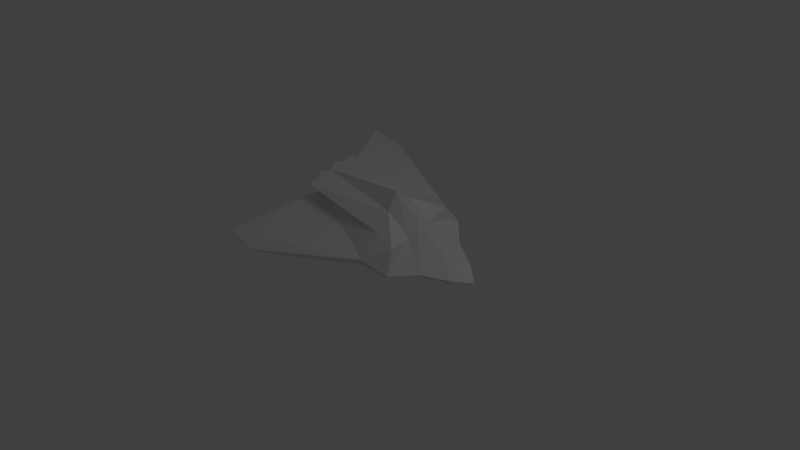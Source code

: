 # Source: kspacer_o1.blend  (saved by Blender 2.59.0; exported with 4.5.12 LTS)
import bpy
from mathutils import Matrix  # noqa: F401  (used for matrix-valued properties, if any)

bpy.ops.wm.read_factory_settings(use_empty=True)
scene = bpy.context.scene
scene.name = 'Scene'

# ---- collections
col_collection_1 = bpy.data.collections.new('Collection 1'); scene.collection.children.link(col_collection_1)

# ---- materials (node trees are filled in below, after node groups)
mat_material = bpy.data.materials.new('Material')
mat_material.alpha_threshold = 0.0
mat_material.use_transparent_shadow = False
mat_material.preview_render_type = 'FLAT'
mat_material.roughness = 0.5
mat_material.line_color = (0.0, 0.0, 0.0, 1.0)

# ---- material node trees

# ---- world
world_world = bpy.data.worlds.new('World'); scene.world = world_world
world_world.color = (0.05088, 0.05088, 0.05088)
world_world.use_sun_shadow = False
world_world.sun_shadow_jitter_overblur = 0.0
world_world.cycles.sampling_method = 'MANUAL'
world_world.cycles.sample_map_resolution = 256

# ---- cameras
cam_camera = bpy.data.cameras.new('Camera')
cam_camera.clip_end = 100.0
cam_camera.lens = 35.0
cam_camera.ortho_scale = 7.314
cam_camera.dof.focus_distance = 0.0
cam_camera.dof.aperture_fstop = 128.0

# ---- lights
light_lamp = bpy.data.lights.new('Lamp', 'POINT')
light_lamp.transmission_factor = 0.0
light_lamp.cutoff_distance = 30.0
light_lamp.energy = 100.0
light_lamp.shadow_buffer_clip_start = 1.001
light_lamp.shadow_soft_size = 1.0
light_lamp.shadow_maximum_resolution = 0.006
light_lamp.use_absolute_resolution = True
light_lamp.cycles.use_multiple_importance_sampling = False

# ---- meshes
me_cube = bpy.data.meshes.new('Cube')
me_cube.from_pydata([(-0.6314, 0.0, 0.2478), (-0.6313, 0.0, 0.2768), (-0.6312, -0.03348, 0.3015), (-0.6312, 0.03348, 0.3015), (-0.6311, -0.0581, 0.3179), (-0.6311, 0.0581, 0.3179), (-0.6311, -0.08715, 0.3237), (-0.6311, 0.08715, 0.3237), (-0.6311, -0.1162, 0.3179), (-0.6311, 0.1162, 0.3179), (-0.6312, -0.1408, 0.3015), (-0.6312, 0.1408, 0.3015), (-0.6313, -0.1573, 0.2768), (-0.6313, 0.1573, 0.2768), (-0.6314, -0.1631, 0.2478), (-0.6314, 0.1631, 0.2478), (-0.6315, -0.1573, 0.2187), (-0.6315, 0.1573, 0.2187), (-0.6316, -0.1408, 0.1941), (-0.6316, 0.1408, 0.1941), (-0.6316, -0.1162, 0.1777), (-0.6316, 0.1162, 0.1777), (-0.6317, -0.08715, 0.1719), (-0.6317, 0.08715, 0.1719), (-0.6316, -0.0581, 0.1777), (-0.6316, 0.0581, 0.1777), (-0.6316, -0.03348, 0.1941), (-0.6316, 0.03348, 0.1941), (-0.6315, 0.0, 0.2187), (-0.6678, 0.0, 0.2483), (-0.6679, 0.0, 0.2192), (-0.668, -0.03348, 0.1946), (-0.668, 0.03348, 0.1946), (-0.668, -0.0581, 0.1781), (-0.668, 0.0581, 0.1781), (-0.6681, -0.08715, 0.1724), (-0.6681, 0.08715, 0.1724), (-0.668, -0.1162, 0.1781), (-0.668, 0.1162, 0.1781), (-0.668, -0.1408, 0.1946), (-0.668, 0.1408, 0.1946), (-0.6679, -0.1573, 0.2192), (-0.6679, 0.1573, 0.2192), (-0.6678, -0.1631, 0.2483), (-0.6678, 0.1631, 0.2483), (-0.6677, -0.1573, 0.2773), (-0.6677, 0.1573, 0.2773), (-0.6676, -0.1408, 0.3019), (-0.6676, 0.1408, 0.3019), (-0.6675, -0.1162, 0.3184), (-0.6675, 0.1162, 0.3184), (-0.6675, -0.08715, 0.3242), (-0.6675, 0.08715, 0.3242), (-0.6675, -0.0581, 0.3184), (-0.6675, 0.0581, 0.3184), (-0.6676, -0.03348, 0.3019), (-0.6676, 0.03348, 0.3019), (-0.6677, 0.0, 0.2773), (-0.6335, -0.08472, 0.2491), (-0.6335, 0.08472, 0.2491), (-0.6335, -0.08452, 0.2481), (-0.6335, 0.08452, 0.2481), (-0.6335, -0.08529, 0.25), (-0.6335, 0.08529, 0.25), (-0.6335, -0.08614, 0.2506), (-0.6335, 0.08614, 0.2506), (-0.6335, -0.08715, 0.2508), (-0.6335, 0.08715, 0.2508), (-0.6335, -0.08816, 0.2506), (-0.6335, 0.08816, 0.2506), (-0.6335, -0.08901, 0.25), (-0.6335, 0.08901, 0.25), (-0.6335, -0.08958, 0.2491), (-0.6335, 0.08958, 0.2491), (-0.6335, -0.08978, 0.2481), (-0.6335, 0.08978, 0.2481), (-0.6335, -0.08958, 0.2471), (-0.6335, 0.08958, 0.2471), (-0.6335, -0.08901, 0.2463), (-0.6335, 0.08901, 0.2463), (-0.6335, -0.08816, 0.2457), (-0.6335, 0.08816, 0.2457), (-0.6335, -0.08715, 0.2455), (-0.6335, 0.08715, 0.2455), (-0.6335, -0.08614, 0.2457), (-0.6335, 0.08614, 0.2457), (-0.6335, -0.08529, 0.2463), (-0.6335, 0.08529, 0.2463), (-0.6335, -0.08472, 0.2471), (-0.6335, 0.08472, 0.2471), (0.3427, 0.0, 0.114), (0.3427, -0.4873, 0.114), (0.3427, 0.4873, 0.114), (-0.6242, -0.154, 0.114), (-0.6242, 0.154, 0.114), (-0.6242, 0.0, 0.114), (0.3427, 0.0, 0.6614), (0.3427, -0.1165, 0.4996), (0.3427, 0.1165, 0.4996), (-0.6242, -0.2682, 0.3299), (-0.6242, 0.2682, 0.3299), (-0.6242, 0.0, 0.3291), (0.8819, 0.0, 0.2409), (0.6114, -0.4405, 0.1271), (0.6114, 0.4405, 0.1271), (0.6114, -0.4405, 0.114), (0.6114, 0.4405, 0.114), (0.8194, 0.0, 0.114), (0.3427, -0.4873, 0.1818), (0.3427, 0.4873, 0.1818), (-0.6242, -0.154, 0.1682), (-0.6242, 0.154, 0.1682), (-1.134, -0.9672, -0.09556), (-1.134, 0.9672, -0.09556), (-0.754, -0.9672, -0.09556), (-0.754, 0.9672, -0.09556), (-1.134, -0.9672, -0.1202), (-1.134, 0.9672, -0.1202), (-0.754, -0.9672, -0.1202), (-0.754, 0.9672, -0.1202), (0.5811, -0.3232, 0.3629), (0.5811, 0.3232, 0.3629), (0.8194, -0.2434, 0.1418), (0.8194, 0.2434, 0.1418), (0.5811, 0.0, 0.4624), (0.5811, -0.1248, 0.3433), (0.5811, 0.1248, 0.3433), (0.8194, -0.2434, 0.114), (0.8194, 0.2434, 0.114), (1.066, -0.1223, 0.1494), (1.066, 0.1223, 0.1494), (1.066, -0.1223, 0.114), (1.066, 0.1223, 0.114), (1.216, 0.0, 0.114), (1.217, 0.0, 0.133), (-0.6242, 0.0, 0.1684), (0.3427, -0.2807, 0.3746), (0.3427, 0.2807, 0.3746)], [], [(28, 0, 29, 30), (28, 26, 31, 30), (32, 27, 28, 30), (26, 24, 33, 31), (34, 25, 27, 32), (24, 22, 35, 33), (36, 23, 25, 34), (22, 20, 37, 35), (38, 21, 23, 36), (20, 18, 39, 37), (40, 19, 21, 38), (18, 16, 41, 39), (42, 17, 19, 40), (16, 14, 43, 41), (44, 15, 17, 42), (14, 12, 45, 43), (46, 13, 15, 44), (12, 10, 47, 45), (48, 11, 13, 46), (10, 8, 49, 47), (50, 9, 11, 48), (8, 6, 51, 49), (52, 7, 9, 50), (6, 4, 53, 51), (54, 5, 7, 52), (4, 2, 55, 53), (56, 3, 5, 54), (2, 1, 57, 55), (57, 1, 3, 56), (1, 0, 29, 57), (57, 29, 60, 58), (61, 29, 57, 59), (55, 57, 58, 62), (59, 57, 56, 63), (53, 55, 62, 64), (63, 56, 54, 65), (51, 53, 64, 66), (65, 54, 52, 67), (49, 51, 66, 68), (67, 52, 50, 69), (47, 49, 68, 70), (69, 50, 48, 71), (45, 47, 70, 72), (71, 48, 46, 73), (43, 45, 72, 74), (73, 46, 44, 75), (41, 43, 74, 76), (75, 44, 42, 77), (39, 41, 76, 78), (77, 42, 40, 79), (37, 39, 78, 80), (79, 40, 38, 81), (35, 37, 80, 82), (81, 38, 36, 83), (33, 35, 82, 84), (83, 36, 34, 85), (31, 33, 84, 86), (85, 34, 32, 87), (30, 31, 86, 88), (87, 32, 30, 89), (30, 29, 60, 88), (61, 29, 30, 89), (90, 91, 93, 95), (94, 92, 90, 95), (108, 110, 112, 114), (113, 111, 109, 115), (110, 93, 116, 112), (117, 94, 111, 113), (91, 108, 114, 118), (115, 109, 92, 119), (93, 91, 118, 116), (119, 92, 94, 117), (118, 114, 112, 116), (113, 115, 119, 117), (97, 101, 99), (100, 101, 98), (97, 96, 101), (101, 96, 98), (97, 120, 125), (126, 121, 98), (96, 97, 125, 124), (126, 98, 96, 124), (125, 120, 103, 122), (104, 121, 126, 123), (124, 125, 122, 102), (123, 126, 124, 102), (103, 120, 108), (109, 121, 104), (91, 90, 127), (128, 90, 92), (127, 90, 107), (107, 90, 128), (127, 105, 91), (92, 106, 128), (122, 127, 131, 129), (132, 128, 123, 130), (127, 107, 133, 131), (133, 107, 128, 132), (102, 122, 129, 134), (130, 123, 102, 134), (134, 129, 131, 133), (132, 130, 134, 133), (110, 99, 101, 135), (101, 100, 111, 135), (93, 110, 135, 95), (135, 111, 94, 95), (136, 99, 110), (111, 100, 137), (108, 136, 110), (111, 137, 109), (136, 97, 99), (100, 98, 137), (97, 136, 120), (121, 137, 98), (136, 108, 120), (121, 109, 137), (103, 108, 91, 105), (92, 109, 104, 106), (103, 105, 127, 122), (128, 106, 104, 123)])
_uv = me_cube.uv_layers.new(name='UVTex')
_uv.uv.foreach_set('vector', [0.9122, 0.8615, 0.9012, 0.8618, 0.9013, 0.8477, 0.9122, 0.8474, 0.9042, 0.8384, 0.9042, 0.8311, 0.9184, 0.8311, 0.9183, 0.8384, 0.9184, 0.8311, 0.9042, 0.8311, 0.9042, 0.8384, 0.9183, 0.8384, 0.9042, 0.8311, 0.9043, 0.821, 0.9184, 0.821, 0.9184, 0.8311, 0.9184, 0.821, 0.9043, 0.821, 0.9042, 0.8311, 0.9184, 0.8311, 0.9043, 0.821, 0.9043, 0.8095, 0.9184, 0.8095, 0.9184, 0.821, 0.9184, 0.8095, 0.9043, 0.8095, 0.9043, 0.821, 0.9184, 0.821, 0.9043, 0.8095, 0.9043, 0.7985, 0.9184, 0.7985, 0.9184, 0.8095, 0.9184, 0.7985, 0.9043, 0.7985, 0.9043, 0.8095, 0.9184, 0.8095, 0.9043, 0.7985, 0.9042, 0.7896, 0.9184, 0.7896, 0.9184, 0.7985, 0.9184, 0.7896, 0.9042, 0.7896, 0.9043, 0.7985, 0.9184, 0.7985, 0.8609, 0.8804, 0.8615, 0.8701, 0.8755, 0.8699, 0.875, 0.8801, 0.8755, 0.8699, 0.8615, 0.8701, 0.8609, 0.8804, 0.875, 0.8801, 0.8615, 0.8701, 0.8615, 0.8587, 0.8755, 0.8584, 0.8755, 0.8699, 0.8755, 0.8584, 0.8615, 0.8587, 0.8615, 0.8701, 0.8755, 0.8699, 0.8615, 0.8587, 0.861, 0.8477, 0.875, 0.8474, 0.8755, 0.8584, 0.875, 0.8474, 0.861, 0.8477, 0.8615, 0.8587, 0.8755, 0.8584, 0.8468, 0.8892, 0.8465, 0.8796, 0.8606, 0.8795, 0.8609, 0.8892, 0.8606, 0.8795, 0.8465, 0.8796, 0.8468, 0.8892, 0.8609, 0.8892, 0.8465, 0.8796, 0.8464, 0.8682, 0.8605, 0.8682, 0.8606, 0.8795, 0.8605, 0.8682, 0.8464, 0.8682, 0.8465, 0.8796, 0.8606, 0.8795, 0.8464, 0.8682, 0.8465, 0.857, 0.8606, 0.8569, 0.8605, 0.8682, 0.8606, 0.8569, 0.8465, 0.857, 0.8464, 0.8682, 0.8605, 0.8682, 0.8465, 0.857, 0.8468, 0.8475, 0.8609, 0.8474, 0.8606, 0.8569, 0.8609, 0.8474, 0.8468, 0.8475, 0.8465, 0.857, 0.8606, 0.8569, 0.8897, 0.8475, 0.8897, 0.8571, 0.8755, 0.857, 0.8755, 0.8474, 0.8755, 0.857, 0.8897, 0.8571, 0.8897, 0.8475, 0.8755, 0.8474, 0.8897, 0.8571, 0.8897, 0.8684, 0.8755, 0.8683, 0.8755, 0.857, 0.8755, 0.8683, 0.8897, 0.8684, 0.8897, 0.8571, 0.8755, 0.857, 0.8897, 0.8684, 0.8897, 0.8797, 0.8755, 0.8796, 0.8755, 0.8683, 0.8464, 0.8243, 0.8464, 0.8127, 0.8735, 0.8181, 0.8735, 0.8185, 0.8735, 0.8181, 0.8464, 0.8127, 0.8464, 0.8243, 0.8735, 0.8185, 0.8507, 0.8349, 0.8464, 0.8243, 0.8735, 0.8185, 0.8737, 0.8188, 0.8735, 0.8185, 0.8464, 0.8243, 0.8507, 0.8349, 0.8737, 0.8188, 0.8589, 0.843, 0.8507, 0.8349, 0.8737, 0.8188, 0.8739, 0.8191, 0.8737, 0.8188, 0.8507, 0.8349, 0.8589, 0.843, 0.8739, 0.8191, 0.8695, 0.8474, 0.8589, 0.843, 0.8739, 0.8191, 0.8743, 0.8193, 0.8739, 0.8191, 0.8589, 0.843, 0.8695, 0.8474, 0.8743, 0.8193, 0.881, 0.8474, 0.8695, 0.8474, 0.8743, 0.8193, 0.8747, 0.8193, 0.8743, 0.8193, 0.8695, 0.8474, 0.881, 0.8474, 0.8747, 0.8193, 0.8916, 0.843, 0.881, 0.8474, 0.8747, 0.8193, 0.8751, 0.8191, 0.8747, 0.8193, 0.881, 0.8474, 0.8916, 0.843, 0.8751, 0.8191, 0.8997, 0.8349, 0.8916, 0.843, 0.8751, 0.8191, 0.8754, 0.8188, 0.8751, 0.8191, 0.8916, 0.843, 0.8997, 0.8349, 0.8754, 0.8188, 0.9041, 0.8242, 0.8997, 0.8349, 0.8754, 0.8188, 0.8755, 0.8185, 0.8754, 0.8188, 0.8997, 0.8349, 0.9041, 0.8242, 0.8755, 0.8185, 0.9042, 0.8127, 0.9041, 0.8242, 0.8755, 0.8185, 0.8755, 0.8181, 0.8755, 0.8185, 0.9041, 0.8242, 0.9042, 0.8127, 0.8755, 0.8181, 0.8998, 0.8021, 0.9042, 0.8127, 0.8755, 0.8181, 0.8754, 0.8177, 0.8755, 0.8181, 0.9042, 0.8127, 0.8998, 0.8021, 0.8754, 0.8177, 0.8916, 0.794, 0.8998, 0.8021, 0.8754, 0.8177, 0.8751, 0.8174, 0.8754, 0.8177, 0.8998, 0.8021, 0.8916, 0.794, 0.8751, 0.8174, 0.881, 0.7896, 0.8916, 0.794, 0.8751, 0.8174, 0.8747, 0.8173, 0.8751, 0.8174, 0.8916, 0.794, 0.881, 0.7896, 0.8747, 0.8173, 0.8695, 0.7896, 0.881, 0.7896, 0.8747, 0.8173, 0.8743, 0.8173, 0.8747, 0.8173, 0.881, 0.7896, 0.8695, 0.7896, 0.8743, 0.8173, 0.8589, 0.794, 0.8695, 0.7896, 0.8743, 0.8173, 0.8739, 0.8174, 0.8743, 0.8173, 0.8695, 0.7896, 0.8589, 0.794, 0.8739, 0.8174, 0.8508, 0.8021, 0.8589, 0.794, 0.8739, 0.8174, 0.8737, 0.8177, 0.8739, 0.8174, 0.8589, 0.794, 0.8508, 0.8021, 0.8737, 0.8177, 0.8897, 0.8474, 0.9012, 0.8474, 0.8957, 0.8784, 0.8953, 0.8784, 0.8957, 0.8784, 0.9012, 0.8474, 0.8897, 0.8474, 0.8953, 0.8784, 0.5234, 0.3153, 0.6987, 0.3854, 0.4392, 0.6864, 0.3837, 0.6642, 0.4392, 0.6864, 0.6987, 0.3854, 0.5234, 0.3153, 0.3837, 0.6642, 0.3514, 0.6126, 0.09706, 0.3094, 0.3259, -8.142e-06, 0.3831, 0.136, 0.3259, -8.142e-06, 0.09706, 0.3094, 0.3514, 0.6126, 0.3831, 0.136, 0.8805, 0.344, 0.86, 0.3392, 0.8464, -8.142e-06, 0.8557, 0.002175, 0.8464, -8.142e-06, 0.86, 0.3392, 0.8805, 0.344, 0.8557, 0.002175, 0.8036, 0.5965, 0.7775, 0.5985, 0.8369, 0.147, 0.8464, 0.1463, 0.8369, 0.147, 0.7775, 0.5985, 0.8036, 0.5965, 0.8464, 0.1463, 0.4392, 0.6864, 0.6987, 0.3854, 0.7205, 0.8537, 0.6656, 0.9907, 0.7205, 0.8537, 0.6987, 0.3854, 0.4392, 0.6864, 0.6656, 0.9907, 0.8464, 0.1463, 0.8369, 0.147, 0.8281, 0.0006917, 0.8375, -8.142e-06, 0.8281, 0.0006917, 0.8369, 0.147, 0.8464, 0.1463, 0.8375, -8.142e-06, 0.1852, 0.6853, 0.02426, 0.3417, 0.113, 0.3064, 0.113, 0.3064, 0.02426, 0.3417, 0.1852, 0.6853, 0.1852, 0.6853, 0.1245, 0.7128, 0.02426, 0.3417, 0.02426, 0.3417, 0.1245, 0.7128, 0.1852, 0.6853, 0.1852, 0.6853, 0.3083, 0.7331, 0.2451, 0.7578, 0.2451, 0.7578, 0.3083, 0.7331, 0.1852, 0.6853, 0.1245, 0.7128, 0.1852, 0.6853, 0.2451, 0.7578, 0.1874, 0.7832, 0.2451, 0.7578, 0.1852, 0.6853, 0.1245, 0.7128, 0.1874, 0.7832, 0.2451, 0.7578, 0.3083, 0.7331, 0.3837, 0.7109, 0.3477, 0.8125, 0.3837, 0.7109, 0.3083, 0.7331, 0.2451, 0.7578, 0.3477, 0.8125, 0.1874, 0.7832, 0.2451, 0.7578, 0.3477, 0.8125, 0.2627, 0.8744, 0.3477, 0.8125, 0.2451, 0.7578, 0.1874, 0.7832, 0.2627, 0.8744, 0.8069, 0.7025, 0.7207, 0.7026, 0.7775, 0.5985, 0.7775, 0.5985, 0.7207, 0.7026, 0.8069, 0.7025, 0.6987, 0.3854, 0.5234, 0.3153, 0.68, 0.1783, 0.68, 0.1783, 0.5234, 0.3153, 0.6987, 0.3854, 0.68, 0.1783, 0.5234, 0.3153, 0.5923, 0.1432, 0.5923, 0.1432, 0.5234, 0.3153, 0.68, 0.1783, 0.68, 0.1783, 0.7207, 0.2817, 0.6987, 0.3854, 0.6987, 0.3854, 0.7207, 0.2817, 0.68, 0.1783, 0.8151, 0.7917, 0.8258, 0.7909, 0.8371, 0.8911, 0.8235, 0.8921, 0.8371, 0.8911, 0.8258, 0.7909, 0.8151, 0.7917, 0.8235, 0.8921, 0.68, 0.1783, 0.5923, 0.1432, 0.6499, -8.142e-06, 0.6721, 0.07195, 0.6499, -8.142e-06, 0.5923, 0.1432, 0.68, 0.1783, 0.6721, 0.07195, 0.2627, 0.8744, 0.3477, 0.8125, 0.3435, 0.9172, 0.3279, 0.9862, 0.3435, 0.9172, 0.3477, 0.8125, 0.2627, 0.8744, 0.3279, 0.9862, 0.8389, 0.9552, 0.8235, 0.8921, 0.8371, 0.8911, 0.8462, 0.9545, 0.8371, 0.8911, 0.8235, 0.8921, 0.8389, 0.9552, 0.8462, 0.9545, 0.8805, 0.344, 0.9518, 0.3152, 0.9279, 0.4163, 0.867, 0.4021, 0.9279, 0.4163, 0.9518, 0.3152, 0.8805, 0.344, 0.867, 0.4021, 0.86, 0.3392, 0.8805, 0.344, 0.867, 0.4021, 0.8464, 0.3976, 0.867, 0.4021, 0.8805, 0.344, 0.86, 0.3392, 0.8464, 0.3976, 0.8464, 0.7896, 0.8464, 0.4163, 0.9139, 0.4176, 0.9139, 0.4176, 0.8464, 0.4163, 0.8464, 0.7896, 0.3514, 0.6126, 0.2567, 0.6543, 0.09706, 0.3094, 0.09706, 0.3094, 0.2567, 0.6543, 0.3514, 0.6126, 0.2567, 0.6543, 0.1852, 0.6853, 0.113, 0.3064, 0.113, 0.3064, 0.1852, 0.6853, 0.2567, 0.6543, 0.1852, 0.6853, 0.2567, 0.6543, 0.3083, 0.7331, 0.3083, 0.7331, 0.2567, 0.6543, 0.1852, 0.6853, 0.2567, 0.6543, 0.3514, 0.6126, 0.3083, 0.7331, 0.3083, 0.7331, 0.3514, 0.6126, 0.2567, 0.6543, 0.8069, 0.7025, 0.7775, 0.5985, 0.8036, 0.5965, 0.812, 0.7021, 0.8036, 0.5965, 0.7775, 0.5985, 0.8069, 0.7025, 0.812, 0.7021, 0.8069, 0.7025, 0.812, 0.7021, 0.8258, 0.7909, 0.8151, 0.7917, 0.8258, 0.7909, 0.812, 0.7021, 0.8069, 0.7025, 0.8151, 0.7917])
me_cube.materials.append(mat_material)
me_cube.use_remesh_preserve_volume = False
me_cube.use_remesh_preserve_attributes = False
me_cube.use_mirror_vertex_groups = False
me_cube.use_paint_bone_selection = False
me_cube.use_paint_mask = True
me_cube.update()

# ---- objects
ob_kspacer = bpy.data.objects.new('kspacer', me_cube)
ob_gun_2 = bpy.data.objects.new('Gun.2', None)
ob_gun_1 = bpy.data.objects.new('Gun.1', None)
ob_hgun = bpy.data.objects.new('HGun', None)
ob_motor_1 = bpy.data.objects.new('Motor.1', None)
ob_motor_2 = bpy.data.objects.new('Motor.2', None)
ob_lamp = bpy.data.objects.new('Lamp', light_lamp)
ob_camera = bpy.data.objects.new('Camera', cam_camera)

# ---- transforms, parenting, visibility, modifiers, constraints
ob_kspacer.location = (0.0, 0.0, 0.0)
ob_kspacer.lock_rotations_4d = False
ob_kspacer.empty_display_type = 'ARROWS'
ob_kspacer.lineart.crease_threshold = 0.0
ob_gun_2.parent = ob_kspacer
ob_gun_2.location = (0.6247, 0.3994, 0.09295)
ob_gun_2.empty_image_offset = (0.0, 0.0)
ob_gun_2.lineart.crease_threshold = 0.0
ob_gun_1.parent = ob_kspacer
ob_gun_1.location = (0.6247, -0.4027, 0.09295)
ob_gun_1.empty_image_offset = (0.0, 0.0)
ob_gun_1.lineart.crease_threshold = 0.0
ob_hgun.parent = ob_kspacer
ob_hgun.location = (1.008, 0.0, 0.01326)
ob_hgun.empty_image_offset = (0.0, 0.0)
ob_hgun.lineart.crease_threshold = 0.0
ob_motor_1.parent = ob_kspacer
ob_motor_1.location = (-0.643, -0.08746, 0.2485)
ob_motor_1.rotation_euler = (0.0, -0.0, 3.142)
ob_motor_1.empty_image_offset = (0.0, 0.0)
ob_motor_1.lineart.crease_threshold = 0.0
ob_motor_2.parent = ob_kspacer
ob_motor_2.location = (-0.643, 0.08859, 0.2485)
ob_motor_2.rotation_euler = (0.0, -0.0, 3.142)
ob_motor_2.empty_image_offset = (0.0, 0.0)
ob_motor_2.lineart.crease_threshold = 0.0
ob_lamp.location = (4.076, 1.005, 5.904)
ob_lamp.rotation_euler = (0.6503, 0.05522, 1.866)
ob_lamp.lock_rotations_4d = False
ob_lamp.empty_display_type = 'ARROWS'
ob_lamp.color = (0.0, 0.0, 0.0, 0.0)
ob_lamp.lineart.crease_threshold = 0.0
ob_camera.location = (4.137, -2.868, 5.264)
ob_camera.rotation_euler = (0.7519, 0.1047, 0.8149)
ob_camera.lock_rotations_4d = False
ob_camera.empty_display_type = 'ARROWS'
ob_camera.color = (0.0, 0.0, 0.0, 0.0)
ob_camera.display_type = 'WIRE'
ob_camera.lineart.crease_threshold = 0.0

# ---- collection membership
col_collection_1.objects.link(ob_kspacer)
col_collection_1.objects.link(ob_gun_2)
col_collection_1.objects.link(ob_gun_1)
col_collection_1.objects.link(ob_hgun)
col_collection_1.objects.link(ob_motor_1)
col_collection_1.objects.link(ob_motor_2)
col_collection_1.objects.link(ob_lamp)
col_collection_1.objects.link(ob_camera)

# ---- scene / render settings (as saved in the file)
scene.camera = ob_camera
scene.frame_start = 1; scene.frame_end = 250; scene.frame_set(1)
scene.render.engine = 'BLENDER_EEVEE_NEXT'
scene.render.image_settings.color_mode = 'RGB'
scene.render.image_settings.compression = 90
scene.render.resolution_percentage = 50
scene.render.dither_intensity = 0.0
scene.render.bake_margin = 2
scene.render.bake_bias = 0.0
scene.cycles.use_denoising = False
scene.cycles.samples = 10
scene.cycles.sampling_pattern = 'TABULATED_SOBOL'
scene.cycles.light_sampling_threshold = 0.0
scene.cycles.use_adaptive_sampling = False
scene.cycles.use_light_tree = False
scene.cycles.blur_glossy = 0.0
scene.cycles.volume_bounces = 1
scene.cycles.pixel_filter_type = 'GAUSSIAN'
scene.cycles.sample_clamp_indirect = 0.0
scene.view_settings.view_transform = 'Standard'
bpy.context.view_layer.update()
